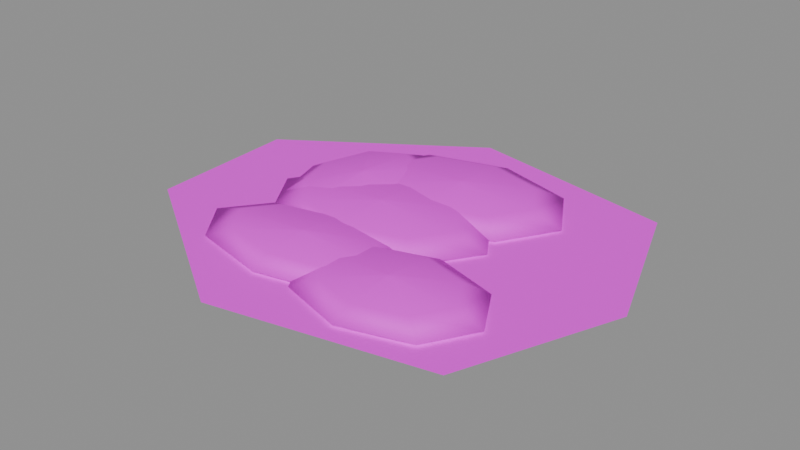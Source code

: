 # Source: grass_optimized.blend  (saved by Blender 4.5.87; exported with 4.5.12 LTS)
import bpy
from mathutils import Matrix  # noqa: F401  (used for matrix-valued properties, if any)

bpy.ops.wm.read_factory_settings(use_empty=True)
scene = bpy.context.scene
scene.name = '组件_grass'

# ---- collections
col_02______grass = bpy.data.collections.new('02_游戏输出_grass'); scene.collection.children.link(col_02______grass)

# ---- images (referenced by path relative to the original .blend; pixels are not part of the script)
import os
ASSET_DIR = os.environ.get("B2B_ASSET_DIR", "")  # directory of the original .blend (textures are referenced by path, not embedded)
HERE = os.path.dirname(os.path.abspath(__file__))  # packed textures are extracted next to this script under _unpacked/

def load_image(name, relpath, width, height, colorspace="sRGB"):
    """Load a texture the original file referenced (path relative to the .blend, or extracted next to this script)."""
    p = next((c for c in (os.path.join(HERE, relpath), os.path.join(ASSET_DIR, relpath)) if relpath and os.path.exists(c)), "")
    if p:
        img = bpy.data.images.load(p, check_existing=True)
        img.name = name
    else:  # same state as the original file: an image datablock whose file is absent (Cycles renders it pink)
        img = bpy.data.images.new(name, width, height)
        img.source = "FILE"
        img.filepath = "//" + (relpath or name)
    img.colorspace_settings.name = colorspace
    return img
img_sea_cabin_timber_8x8_512_png = load_image('sea_cabin_timber_8x8_512.png', 'sea_cabin_timber_8x8_512.png', 1024, 1024, 'sRGB')

# ---- materials (node trees are filled in below, after node groups)
mat_orf2_final_sea_matte = bpy.data.materials.new('ORF2_FINAL_SEA_Matte')

# ---- material node trees
mat_orf2_final_sea_matte.use_nodes = True; mat_orf2_final_sea_matte.node_tree.nodes.clear()
_N = mat_orf2_final_sea_matte.node_tree.nodes; _L = mat_orf2_final_sea_matte.node_tree.links
n0 = _N.new('ShaderNodeBsdfPrincipled'); n0.name = '原理化 BSDF'; n0.location = (0, 0)
n0.inputs[1].default_value = 0.02
n0.inputs[2].default_value = 0.72
n1 = _N.new('ShaderNodeOutputMaterial'); n1.name = '材质输出'; n1.location = (0, 0)
n2 = _N.new('ShaderNodeUVMap'); n2.name = 'UV 贴图'; n2.location = (0, 0)
n2.uv_map = 'PaletteUV'
n3 = _N.new('ShaderNodeTexImage'); n3.name = '图像纹理'; n3.location = (0, 0)
n3.image = img_sea_cabin_timber_8x8_512_png
n3.interpolation = 'Closest'
_L.new(n2.outputs[0], n3.inputs[0])
_L.new(n3.outputs[0], n0.inputs[0])
_L.new(n0.outputs[0], n1.inputs[0])
n1.is_active_output = True

# ---- meshes
me_orf2_grass_0_002 = bpy.data.meshes.new('ORF2_grass_0.002')
me_orf2_grass_0_002.from_pydata([(1.633, -0.02027, 0.08), (1.217, 1.105, 0.08), (-0.3122, 1.411, 0.08), (-1.633, 0.521, 0.08), (-1.577, -0.5717, 0.08), (-0.2738, -1.411, 0.08), (1.205, -1.104, 0.08), (-0.1984, 0.04468, 0.2), (-0.1986, 0.04507, 0.2), (-0.1992, 0.04523, 0.2), (-0.1998, 0.04507, 0.2), (-0.2001, 0.04468, 0.2), (-0.1998, 0.0443, 0.2), (-0.1992, 0.04414, 0.2), (-0.1986, 0.0443, 0.2), (0.3993, 0.04468, 0.1707), (0.224, 0.3159, 0.1707), (-0.1992, 0.4283, 0.1707), (-0.6224, 0.3159, 0.1707), (-0.7978, 0.04468, 0.1707), (-0.6224, -0.2266, 0.1707), (-0.1992, -0.3389, 0.1707), (0.224, -0.2266, 0.1707), (0.6468, 0.04468, 0.1), (0.399, 0.4281, 0.1), (-0.1992, 0.5869, 0.1), (-0.7975, 0.4281, 0.1), (-1.045, 0.04468, 0.1), (-0.7975, -0.3387, 0.1), (-0.1992, -0.4975, 0.1), (0.399, -0.3387, 0.1), (0.3993, 0.04468, 0.02932), (0.224, 0.3159, 0.02932), (-0.1992, 0.4283, 0.02932), (-0.6224, 0.3159, 0.02932), (-0.7978, 0.04468, 0.02932), (-0.6224, -0.2266, 0.02932), (-0.1992, -0.3389, 0.02932), (0.224, -0.2266, 0.02932), (-0.1984, 0.04468, 0.0), (-0.1986, 0.04507, 0.0), (-0.1992, 0.04523, 0.0), (-0.1998, 0.04507, 0.0), (-0.2001, 0.04468, 0.0), (-0.1998, 0.0443, 0.0), (-0.1992, 0.04414, 0.0), (-0.1986, 0.0443, 0.0), (-0.284, -0.578, 0.2), (-0.2843, -0.5777, 0.2), (-0.2848, -0.5776, 0.2), (-0.2854, -0.5777, 0.2), (-0.2856, -0.578, 0.2), (-0.2854, -0.5783, 0.2), (-0.2848, -0.5785, 0.2), (-0.2843, -0.5783, 0.2), (0.2691, -0.578, 0.1707), (0.1069, -0.3629, 0.1707), (-0.2848, -0.2738, 0.1707), (-0.6765, -0.3629, 0.1707), (-0.8388, -0.578, 0.1707), (-0.6765, -0.7931, 0.1707), (-0.2848, -0.8822, 0.1707), (0.1069, -0.7931, 0.1707), (0.4982, -0.578, 0.1), (0.2689, -0.274, 0.1), (-0.2848, -0.1481, 0.1), (-0.8385, -0.274, 0.1), (-1.068, -0.578, 0.1), (-0.8385, -0.8821, 0.1), (-0.2848, -1.008, 0.1), (0.2689, -0.8821, 0.1), (0.2691, -0.578, 0.02932), (0.1069, -0.3629, 0.02932), (-0.2848, -0.2738, 0.02932), (-0.6765, -0.3629, 0.02932), (-0.8388, -0.578, 0.02932), (-0.6765, -0.7931, 0.02932), (-0.2848, -0.8822, 0.02932), (0.1069, -0.7931, 0.02932), (-0.284, -0.578, 0.0), (-0.2843, -0.5777, 0.0), (-0.2848, -0.5776, 0.0), (-0.2854, -0.5777, 0.0), (-0.2856, -0.578, 0.0), (-0.2854, -0.5783, 0.0), (-0.2848, -0.5785, 0.0), (-0.2843, -0.5783, 0.0), (0.4737, -0.6631, 0.2), (0.4735, -0.6628, 0.2), (0.473, -0.6626, 0.2), (0.4726, -0.6628, 0.2), (0.4724, -0.6631, 0.2), (0.4726, -0.6634, 0.2), (0.473, -0.6636, 0.2), (0.4735, -0.6634, 0.2), (0.9438, -0.6631, 0.1707), (0.8059, -0.425, 0.1707), (0.473, -0.3263, 0.1707), (0.1402, -0.425, 0.1707), (0.002282, -0.6631, 0.1707), (0.1402, -0.9012, 0.1707), (0.473, -0.9999, 0.1707), (0.8059, -0.9012, 0.1707), (1.138, -0.6631, 0.1), (0.9436, -0.3265, 0.1), (0.473, -0.1871, 0.1), (0.002517, -0.3265, 0.1), (-0.1924, -0.6631, 0.1), (0.002517, -0.9997, 0.1), (0.473, -1.139, 0.1), (0.9436, -0.9997, 0.1), (0.9438, -0.6631, 0.02932), (0.8059, -0.425, 0.02932), (0.473, -0.3263, 0.02932), (0.1402, -0.425, 0.02932), (0.002282, -0.6631, 0.02932), (0.1402, -0.9012, 0.02932), (0.473, -0.9999, 0.02932), (0.8059, -0.9012, 0.02932), (0.4737, -0.6631, 0.0), (0.4735, -0.6628, 0.0), (0.473, -0.6626, 0.0), (0.4726, -0.6628, 0.0), (0.4724, -0.6631, 0.0), (0.4726, -0.6634, 0.0), (0.473, -0.6636, 0.0), (0.4735, -0.6634, 0.0), (-0.5804, 0.3114, 0.2), (-0.5805, 0.3119, 0.2), (-0.5808, 0.3121, 0.2), (-0.5812, 0.3119, 0.2), (-0.5813, 0.3114, 0.2), (-0.5812, 0.311, 0.2), (-0.5808, 0.3108, 0.2), (-0.5805, 0.311, 0.2), (-0.2442, 0.3114, 0.1707), (-0.3428, 0.6309, 0.1707), (-0.5808, 0.7633, 0.1707), (-0.8188, 0.6309, 0.1707), (-0.9174, 0.3114, 0.1707), (-0.8188, -0.008105, 0.1707), (-0.5808, -0.1405, 0.1707), (-0.3428, -0.008105, 0.1707), (-0.105, 0.3114, 0.1), (-0.2444, 0.7631, 0.1), (-0.5808, 0.9501, 0.1), (-0.9173, 0.7631, 0.1), (-1.057, 0.3114, 0.1), (-0.9173, -0.1402, 0.1), (-0.5808, -0.3273, 0.1), (-0.2444, -0.1402, 0.1), (-0.2442, 0.3114, 0.02932), (-0.3428, 0.6309, 0.02932), (-0.5808, 0.7633, 0.02932), (-0.8188, 0.6309, 0.02932), (-0.9174, 0.3114, 0.02932), (-0.8188, -0.008105, 0.02932), (-0.5808, -0.1405, 0.02932), (-0.3428, -0.008105, 0.02932), (-0.5804, 0.3114, 0.0), (-0.5805, 0.3119, 0.0), (-0.5808, 0.3121, 0.0), (-0.5812, 0.3119, 0.0), (-0.5813, 0.3114, 0.0), (-0.5812, 0.311, 0.0), (-0.5808, 0.3108, 0.0), (-0.5805, 0.311, 0.0), (0.02161, 0.596, 0.2), (0.02137, 0.5964, 0.2), (0.02081, 0.5966, 0.2), (0.02024, 0.5964, 0.2), (0.02, 0.596, 0.2), (0.02024, 0.5956, 0.2), (0.02081, 0.5954, 0.2), (0.02137, 0.5956, 0.2), (0.5877, 0.596, 0.1707), (0.4217, 0.8754, 0.1707), (0.02081, 0.9911, 0.1707), (-0.38, 0.8754, 0.1707), (-0.5461, 0.596, 0.1707), (-0.38, 0.3166, 0.1707), (0.02081, 0.2009, 0.1707), (0.4217, 0.3166, 0.1707), (0.8221, 0.596, 0.1), (0.5874, 0.9909, 0.1), (0.02081, 1.154, 0.1), (-0.5458, 0.9909, 0.1), (-0.7805, 0.596, 0.1), (-0.5458, 0.2011, 0.1), (0.02081, 0.03749, 0.1), (0.5874, 0.2011, 0.1), (0.5877, 0.596, 0.02932), (0.4217, 0.8754, 0.02932), (0.02081, 0.9911, 0.02932), (-0.38, 0.8754, 0.02932), (-0.5461, 0.596, 0.02932), (-0.38, 0.3166, 0.02932), (0.02081, 0.2009, 0.02932), (0.4217, 0.3166, 0.02932), (0.02161, 0.596, 0.0), (0.02137, 0.5964, 0.0), (0.02081, 0.5966, 0.0), (0.02024, 0.5964, 0.0), (0.02, 0.596, 0.0), (0.02024, 0.5956, 0.0), (0.02081, 0.5954, 0.0), (0.02137, 0.5956, 0.0)], [], [(0, 1, 2, 3, 4, 5, 6), (7, 8, 16, 15), (8, 9, 17, 16), (9, 10, 18, 17), (10, 11, 19, 18), (11, 12, 20, 19), (12, 13, 21, 20), (13, 14, 22, 21), (14, 7, 15, 22), (15, 16, 24, 23), (16, 17, 25, 24), (17, 18, 26, 25), (18, 19, 27, 26), (19, 20, 28, 27), (20, 21, 29, 28), (21, 22, 30, 29), (22, 15, 23, 30), (23, 24, 32, 31), (24, 25, 33, 32), (25, 26, 34, 33), (26, 27, 35, 34), (27, 28, 36, 35), (28, 29, 37, 36), (29, 30, 38, 37), (30, 23, 31, 38), (31, 32, 40, 39), (32, 33, 41, 40), (33, 34, 42, 41), (34, 35, 43, 42), (35, 36, 44, 43), (36, 37, 45, 44), (37, 38, 46, 45), (38, 31, 39, 46), (47, 48, 56, 55), (48, 49, 57, 56), (49, 50, 58, 57), (50, 51, 59, 58), (51, 52, 60, 59), (52, 53, 61, 60), (53, 54, 62, 61), (54, 47, 55, 62), (55, 56, 64, 63), (56, 57, 65, 64), (57, 58, 66, 65), (58, 59, 67, 66), (59, 60, 68, 67), (60, 61, 69, 68), (61, 62, 70, 69), (62, 55, 63, 70), (63, 64, 72, 71), (64, 65, 73, 72), (65, 66, 74, 73), (66, 67, 75, 74), (67, 68, 76, 75), (68, 69, 77, 76), (69, 70, 78, 77), (70, 63, 71, 78), (71, 72, 80, 79), (72, 73, 81, 80), (73, 74, 82, 81), (74, 75, 83, 82), (75, 76, 84, 83), (76, 77, 85, 84), (77, 78, 86, 85), (78, 71, 79, 86), (87, 88, 96, 95), (88, 89, 97, 96), (89, 90, 98, 97), (90, 91, 99, 98), (91, 92, 100, 99), (92, 93, 101, 100), (93, 94, 102, 101), (94, 87, 95, 102), (95, 96, 104, 103), (96, 97, 105, 104), (97, 98, 106, 105), (98, 99, 107, 106), (99, 100, 108, 107), (100, 101, 109, 108), (101, 102, 110, 109), (102, 95, 103, 110), (103, 104, 112, 111), (104, 105, 113, 112), (105, 106, 114, 113), (106, 107, 115, 114), (107, 108, 116, 115), (108, 109, 117, 116), (109, 110, 118, 117), (110, 103, 111, 118), (111, 112, 120, 119), (112, 113, 121, 120), (113, 114, 122, 121), (114, 115, 123, 122), (115, 116, 124, 123), (116, 117, 125, 124), (117, 118, 126, 125), (118, 111, 119, 126), (127, 128, 136, 135), (128, 129, 137, 136), (129, 130, 138, 137), (130, 131, 139, 138), (131, 132, 140, 139), (132, 133, 141, 140), (133, 134, 142, 141), (134, 127, 135, 142), (135, 136, 144, 143), (136, 137, 145, 144), (137, 138, 146, 145), (138, 139, 147, 146), (139, 140, 148, 147), (140, 141, 149, 148), (141, 142, 150, 149), (142, 135, 143, 150), (143, 144, 152, 151), (144, 145, 153, 152), (145, 146, 154, 153), (146, 147, 155, 154), (147, 148, 156, 155), (148, 149, 157, 156), (149, 150, 158, 157), (150, 143, 151, 158), (151, 152, 160, 159), (152, 153, 161, 160), (153, 154, 162, 161), (154, 155, 163, 162), (155, 156, 164, 163), (156, 157, 165, 164), (157, 158, 166, 165), (158, 151, 159, 166), (167, 168, 176, 175), (168, 169, 177, 176), (169, 170, 178, 177), (170, 171, 179, 178), (171, 172, 180, 179), (172, 173, 181, 180), (173, 174, 182, 181), (174, 167, 175, 182), (175, 176, 184, 183), (176, 177, 185, 184), (177, 178, 186, 185), (178, 179, 187, 186), (179, 180, 188, 187), (180, 181, 189, 188), (181, 182, 190, 189), (182, 175, 183, 190), (183, 184, 192, 191), (184, 185, 193, 192), (185, 186, 194, 193), (186, 187, 195, 194), (187, 188, 196, 195), (188, 189, 197, 196), (189, 190, 198, 197), (190, 183, 191, 198), (191, 192, 200, 199), (192, 193, 201, 200), (193, 194, 202, 201), (194, 195, 203, 202), (195, 196, 204, 203), (196, 197, 205, 204), (197, 198, 206, 205), (198, 191, 199, 206)])
me_orf2_grass_0_002.polygons.foreach_set('use_smooth', [True] * 161)
_uv = me_orf2_grass_0_002.uv_layers.new(name='PaletteUV')
_uv.uv.foreach_set('vector', [0.5875, 0.5625, 0.5781, 0.582, 0.5569, 0.5869, 0.54, 0.5733, 0.54, 0.5517, 0.5569, 0.5381, 0.5781, 0.543, 0.4625, 0.5625, 0.4375, 0.5875, 0.4125, 0.5625, 0.4375, 0.5375, 0.4625, 0.5625, 0.4375, 0.5875, 0.4125, 0.5625, 0.4375, 0.5375, 0.4625, 0.5625, 0.4375, 0.5875, 0.4125, 0.5625, 0.4375, 0.5375, 0.5875, 0.5625, 0.5625, 0.5875, 0.5375, 0.5625, 0.5625, 0.5375, 0.4625, 0.5625, 0.4375, 0.5875, 0.4125, 0.5625, 0.4375, 0.5375, 0.4625, 0.5625, 0.4375, 0.5875, 0.4125, 0.5625, 0.4375, 0.5375, 0.4625, 0.5625, 0.4375, 0.5875, 0.4125, 0.5625, 0.4375, 0.5375, 0.5875, 0.5625, 0.5625, 0.5875, 0.5375, 0.5625, 0.5625, 0.5375, 0.4625, 0.5625, 0.4375, 0.5875, 0.4125, 0.5625, 0.4375, 0.5375, 0.4625, 0.5625, 0.4375, 0.5875, 0.4125, 0.5625, 0.4375, 0.5375, 0.4625, 0.5625, 0.4375, 0.5875, 0.4125, 0.5625, 0.4375, 0.5375, 0.5875, 0.5625, 0.5625, 0.5875, 0.5375, 0.5625, 0.5625, 0.5375, 0.4625, 0.5625, 0.4375, 0.5875, 0.4125, 0.5625, 0.4375, 0.5375, 0.4625, 0.5625, 0.4375, 0.5875, 0.4125, 0.5625, 0.4375, 0.5375, 0.4625, 0.5625, 0.4375, 0.5875, 0.4125, 0.5625, 0.4375, 0.5375, 0.5875, 0.5625, 0.5625, 0.5875, 0.5375, 0.5625, 0.5625, 0.5375, 0.4625, 0.5625, 0.4375, 0.5875, 0.4125, 0.5625, 0.4375, 0.5375, 0.4625, 0.5625, 0.4375, 0.5875, 0.4125, 0.5625, 0.4375, 0.5375, 0.4625, 0.5625, 0.4375, 0.5875, 0.4125, 0.5625, 0.4375, 0.5375, 0.5875, 0.5625, 0.5625, 0.5875, 0.5375, 0.5625, 0.5625, 0.5375, 0.4625, 0.5625, 0.4375, 0.5875, 0.4125, 0.5625, 0.4375, 0.5375, 0.4625, 0.5625, 0.4375, 0.5875, 0.4125, 0.5625, 0.4375, 0.5375, 0.4625, 0.5625, 0.4375, 0.5875, 0.4125, 0.5625, 0.4375, 0.5375, 0.5875, 0.5625, 0.5625, 0.5875, 0.5375, 0.5625, 0.5625, 0.5375, 0.4625, 0.5625, 0.4375, 0.5875, 0.4125, 0.5625, 0.4375, 0.5375, 0.4625, 0.5625, 0.4375, 0.5875, 0.4125, 0.5625, 0.4375, 0.5375, 0.4625, 0.5625, 0.4375, 0.5875, 0.4125, 0.5625, 0.4375, 0.5375, 0.5875, 0.5625, 0.5625, 0.5875, 0.5375, 0.5625, 0.5625, 0.5375, 0.4625, 0.5625, 0.4375, 0.5875, 0.4125, 0.5625, 0.4375, 0.5375, 0.4625, 0.5625, 0.4375, 0.5875, 0.4125, 0.5625, 0.4375, 0.5375, 0.4625, 0.5625, 0.4375, 0.5875, 0.4125, 0.5625, 0.4375, 0.5375, 0.5875, 0.5625, 0.5625, 0.5875, 0.5375, 0.5625, 0.5625, 0.5375, 0.4625, 0.5625, 0.4375, 0.5875, 0.4125, 0.5625, 0.4375, 0.5375, 0.4625, 0.5625, 0.4375, 0.5875, 0.4125, 0.5625, 0.4375, 0.5375, 0.4625, 0.5625, 0.4375, 0.5875, 0.4125, 0.5625, 0.4375, 0.5375, 0.5875, 0.5625, 0.5625, 0.5875, 0.5375, 0.5625, 0.5625, 0.5375, 0.4625, 0.5625, 0.4375, 0.5875, 0.4125, 0.5625, 0.4375, 0.5375, 0.4625, 0.5625, 0.4375, 0.5875, 0.4125, 0.5625, 0.4375, 0.5375, 0.4625, 0.5625, 0.4375, 0.5875, 0.4125, 0.5625, 0.4375, 0.5375, 0.5875, 0.5625, 0.5625, 0.5875, 0.5375, 0.5625, 0.5625, 0.5375, 0.4625, 0.5625, 0.4375, 0.5875, 0.4125, 0.5625, 0.4375, 0.5375, 0.4625, 0.5625, 0.4375, 0.5875, 0.4125, 0.5625, 0.4375, 0.5375, 0.4625, 0.5625, 0.4375, 0.5875, 0.4125, 0.5625, 0.4375, 0.5375, 0.5875, 0.5625, 0.5625, 0.5875, 0.5375, 0.5625, 0.5625, 0.5375, 0.4625, 0.5625, 0.4375, 0.5875, 0.4125, 0.5625, 0.4375, 0.5375, 0.4625, 0.5625, 0.4375, 0.5875, 0.4125, 0.5625, 0.4375, 0.5375, 0.4625, 0.5625, 0.4375, 0.5875, 0.4125, 0.5625, 0.4375, 0.5375, 0.5875, 0.5625, 0.5625, 0.5875, 0.5375, 0.5625, 0.5625, 0.5375, 0.4625, 0.5625, 0.4375, 0.5875, 0.4125, 0.5625, 0.4375, 0.5375, 0.4625, 0.5625, 0.4375, 0.5875, 0.4125, 0.5625, 0.4375, 0.5375, 0.4625, 0.5625, 0.4375, 0.5875, 0.4125, 0.5625, 0.4375, 0.5375, 0.5875, 0.5625, 0.5625, 0.5875, 0.5375, 0.5625, 0.5625, 0.5375, 0.4625, 0.5625, 0.4375, 0.5875, 0.4125, 0.5625, 0.4375, 0.5375, 0.4625, 0.5625, 0.4375, 0.5875, 0.4125, 0.5625, 0.4375, 0.5375, 0.4625, 0.5625, 0.4375, 0.5875, 0.4125, 0.5625, 0.4375, 0.5375, 0.5875, 0.5625, 0.5625, 0.5875, 0.5375, 0.5625, 0.5625, 0.5375, 0.4625, 0.5625, 0.4375, 0.5875, 0.4125, 0.5625, 0.4375, 0.5375, 0.4625, 0.5625, 0.4375, 0.5875, 0.4125, 0.5625, 0.4375, 0.5375, 0.4625, 0.5625, 0.4375, 0.5875, 0.4125, 0.5625, 0.4375, 0.5375, 0.5875, 0.5625, 0.5625, 0.5875, 0.5375, 0.5625, 0.5625, 0.5375, 0.4625, 0.5625, 0.4375, 0.5875, 0.4125, 0.5625, 0.4375, 0.5375, 0.4625, 0.5625, 0.4375, 0.5875, 0.4125, 0.5625, 0.4375, 0.5375, 0.4625, 0.5625, 0.4375, 0.5875, 0.4125, 0.5625, 0.4375, 0.5375, 0.5875, 0.5625, 0.5625, 0.5875, 0.5375, 0.5625, 0.5625, 0.5375, 0.4625, 0.5625, 0.4375, 0.5875, 0.4125, 0.5625, 0.4375, 0.5375, 0.4625, 0.5625, 0.4375, 0.5875, 0.4125, 0.5625, 0.4375, 0.5375, 0.4625, 0.5625, 0.4375, 0.5875, 0.4125, 0.5625, 0.4375, 0.5375, 0.5875, 0.5625, 0.5625, 0.5875, 0.5375, 0.5625, 0.5625, 0.5375, 0.4625, 0.5625, 0.4375, 0.5875, 0.4125, 0.5625, 0.4375, 0.5375, 0.4625, 0.5625, 0.4375, 0.5875, 0.4125, 0.5625, 0.4375, 0.5375, 0.4625, 0.5625, 0.4375, 0.5875, 0.4125, 0.5625, 0.4375, 0.5375, 0.5875, 0.5625, 0.5625, 0.5875, 0.5375, 0.5625, 0.5625, 0.5375, 0.4625, 0.5625, 0.4375, 0.5875, 0.4125, 0.5625, 0.4375, 0.5375, 0.4625, 0.5625, 0.4375, 0.5875, 0.4125, 0.5625, 0.4375, 0.5375, 0.4625, 0.5625, 0.4375, 0.5875, 0.4125, 0.5625, 0.4375, 0.5375, 0.5875, 0.5625, 0.5625, 0.5875, 0.5375, 0.5625, 0.5625, 0.5375, 0.4625, 0.5625, 0.4375, 0.5875, 0.4125, 0.5625, 0.4375, 0.5375, 0.4625, 0.5625, 0.4375, 0.5875, 0.4125, 0.5625, 0.4375, 0.5375, 0.4625, 0.5625, 0.4375, 0.5875, 0.4125, 0.5625, 0.4375, 0.5375, 0.5875, 0.5625, 0.5625, 0.5875, 0.5375, 0.5625, 0.5625, 0.5375, 0.4625, 0.5625, 0.4375, 0.5875, 0.4125, 0.5625, 0.4375, 0.5375, 0.4625, 0.5625, 0.4375, 0.5875, 0.4125, 0.5625, 0.4375, 0.5375, 0.4625, 0.5625, 0.4375, 0.5875, 0.4125, 0.5625, 0.4375, 0.5375, 0.5875, 0.5625, 0.5625, 0.5875, 0.5375, 0.5625, 0.5625, 0.5375, 0.4625, 0.5625, 0.4375, 0.5875, 0.4125, 0.5625, 0.4375, 0.5375, 0.4625, 0.5625, 0.4375, 0.5875, 0.4125, 0.5625, 0.4375, 0.5375, 0.4625, 0.5625, 0.4375, 0.5875, 0.4125, 0.5625, 0.4375, 0.5375, 0.5875, 0.5625, 0.5625, 0.5875, 0.5375, 0.5625, 0.5625, 0.5375, 0.4625, 0.5625, 0.4375, 0.5875, 0.4125, 0.5625, 0.4375, 0.5375, 0.4625, 0.5625, 0.4375, 0.5875, 0.4125, 0.5625, 0.4375, 0.5375, 0.4625, 0.5625, 0.4375, 0.5875, 0.4125, 0.5625, 0.4375, 0.5375, 0.5875, 0.5625, 0.5625, 0.5875, 0.5375, 0.5625, 0.5625, 0.5375, 0.4625, 0.5625, 0.4375, 0.5875, 0.4125, 0.5625, 0.4375, 0.5375, 0.4625, 0.5625, 0.4375, 0.5875, 0.4125, 0.5625, 0.4375, 0.5375, 0.4625, 0.5625, 0.4375, 0.5875, 0.4125, 0.5625, 0.4375, 0.5375, 0.5875, 0.5625, 0.5625, 0.5875, 0.5375, 0.5625, 0.5625, 0.5375, 0.4625, 0.5625, 0.4375, 0.5875, 0.4125, 0.5625, 0.4375, 0.5375, 0.4625, 0.5625, 0.4375, 0.5875, 0.4125, 0.5625, 0.4375, 0.5375, 0.4625, 0.5625, 0.4375, 0.5875, 0.4125, 0.5625, 0.4375, 0.5375, 0.5875, 0.5625, 0.5625, 0.5875, 0.5375, 0.5625, 0.5625, 0.5375, 0.4625, 0.5625, 0.4375, 0.5875, 0.4125, 0.5625, 0.4375, 0.5375, 0.4625, 0.5625, 0.4375, 0.5875, 0.4125, 0.5625, 0.4375, 0.5375, 0.4625, 0.5625, 0.4375, 0.5875, 0.4125, 0.5625, 0.4375, 0.5375, 0.5875, 0.5625, 0.5625, 0.5875, 0.5375, 0.5625, 0.5625, 0.5375, 0.4625, 0.5625, 0.4375, 0.5875, 0.4125, 0.5625, 0.4375, 0.5375, 0.4625, 0.5625, 0.4375, 0.5875, 0.4125, 0.5625, 0.4375, 0.5375, 0.4625, 0.5625, 0.4375, 0.5875, 0.4125, 0.5625, 0.4375, 0.5375, 0.5875, 0.5625, 0.5625, 0.5875, 0.5375, 0.5625, 0.5625, 0.5375, 0.4625, 0.5625, 0.4375, 0.5875, 0.4125, 0.5625, 0.4375, 0.5375, 0.4625, 0.5625, 0.4375, 0.5875, 0.4125, 0.5625, 0.4375, 0.5375, 0.4625, 0.5625, 0.4375, 0.5875, 0.4125, 0.5625, 0.4375, 0.5375, 0.5875, 0.5625, 0.5625, 0.5875, 0.5375, 0.5625, 0.5625, 0.5375, 0.4625, 0.5625, 0.4375, 0.5875, 0.4125, 0.5625, 0.4375, 0.5375, 0.4625, 0.5625, 0.4375, 0.5875, 0.4125, 0.5625, 0.4375, 0.5375, 0.4625, 0.5625, 0.4375, 0.5875, 0.4125, 0.5625, 0.4375, 0.5375, 0.5875, 0.5625, 0.5625, 0.5875, 0.5375, 0.5625, 0.5625, 0.5375, 0.4625, 0.5625, 0.4375, 0.5875, 0.4125, 0.5625, 0.4375, 0.5375, 0.4625, 0.5625, 0.4375, 0.5875, 0.4125, 0.5625, 0.4375, 0.5375, 0.4625, 0.5625, 0.4375, 0.5875, 0.4125, 0.5625, 0.4375, 0.5375, 0.5875, 0.5625, 0.5625, 0.5875, 0.5375, 0.5625, 0.5625, 0.5375, 0.4625, 0.5625, 0.4375, 0.5875, 0.4125, 0.5625, 0.4375, 0.5375, 0.4625, 0.5625, 0.4375, 0.5875, 0.4125, 0.5625, 0.4375, 0.5375, 0.4625, 0.5625, 0.4375, 0.5875, 0.4125, 0.5625, 0.4375, 0.5375, 0.5875, 0.5625, 0.5625, 0.5875, 0.5375, 0.5625, 0.5625, 0.5375, 0.4625, 0.5625, 0.4375, 0.5875, 0.4125, 0.5625, 0.4375, 0.5375, 0.4625, 0.5625, 0.4375, 0.5875, 0.4125, 0.5625, 0.4375, 0.5375, 0.4625, 0.5625, 0.4375, 0.5875, 0.4125, 0.5625, 0.4375, 0.5375, 0.5875, 0.5625, 0.5625, 0.5875, 0.5375, 0.5625, 0.5625, 0.5375, 0.4625, 0.5625, 0.4375, 0.5875, 0.4125, 0.5625, 0.4375, 0.5375, 0.4625, 0.5625, 0.4375, 0.5875, 0.4125, 0.5625, 0.4375, 0.5375, 0.4625, 0.5625, 0.4375, 0.5875, 0.4125, 0.5625, 0.4375, 0.5375, 0.5875, 0.5625, 0.5625, 0.5875, 0.5375, 0.5625, 0.5625, 0.5375, 0.4625, 0.5625, 0.4375, 0.5875, 0.4125, 0.5625, 0.4375, 0.5375, 0.4625, 0.5625, 0.4375, 0.5875, 0.4125, 0.5625, 0.4375, 0.5375, 0.4625, 0.5625, 0.4375, 0.5875, 0.4125, 0.5625, 0.4375, 0.5375, 0.5875, 0.5625, 0.5625, 0.5875, 0.5375, 0.5625, 0.5625, 0.5375, 0.4625, 0.5625, 0.4375, 0.5875, 0.4125, 0.5625, 0.4375, 0.5375, 0.4625, 0.5625, 0.4375, 0.5875, 0.4125, 0.5625, 0.4375, 0.5375, 0.4625, 0.5625, 0.4375, 0.5875, 0.4125, 0.5625, 0.4375, 0.5375, 0.5875, 0.5625, 0.5625, 0.5875, 0.5375, 0.5625, 0.5625, 0.5375, 0.4625, 0.5625, 0.4375, 0.5875, 0.4125, 0.5625, 0.4375, 0.5375, 0.4625, 0.5625, 0.4375, 0.5875, 0.4125, 0.5625, 0.4375, 0.5375, 0.4625, 0.5625, 0.4375, 0.5875, 0.4125, 0.5625, 0.4375, 0.5375, 0.5875, 0.5625, 0.5625, 0.5875, 0.5375, 0.5625, 0.5625, 0.5375, 0.4625, 0.5625, 0.4375, 0.5875, 0.4125, 0.5625, 0.4375, 0.5375, 0.4625, 0.5625, 0.4375, 0.5875, 0.4125, 0.5625, 0.4375, 0.5375, 0.4625, 0.5625, 0.4375, 0.5875, 0.4125, 0.5625, 0.4375, 0.5375, 0.5875, 0.5625, 0.5625, 0.5875, 0.5375, 0.5625, 0.5625, 0.5375, 0.4625, 0.5625, 0.4375, 0.5875, 0.4125, 0.5625, 0.4375, 0.5375, 0.4625, 0.5625, 0.4375, 0.5875, 0.4125, 0.5625, 0.4375, 0.5375, 0.4625, 0.5625, 0.4375, 0.5875, 0.4125, 0.5625, 0.4375, 0.5375, 0.5875, 0.5625, 0.5625, 0.5875, 0.5375, 0.5625, 0.5625, 0.5375, 0.4625, 0.5625, 0.4375, 0.5875, 0.4125, 0.5625, 0.4375, 0.5375, 0.4625, 0.5625, 0.4375, 0.5875, 0.4125, 0.5625, 0.4375, 0.5375, 0.4625, 0.5625, 0.4375, 0.5875, 0.4125, 0.5625, 0.4375, 0.5375, 0.5875, 0.5625, 0.5625, 0.5875, 0.5375, 0.5625, 0.5625, 0.5375, 0.4625, 0.5625, 0.4375, 0.5875, 0.4125, 0.5625, 0.4375, 0.5375, 0.4625, 0.5625, 0.4375, 0.5875, 0.4125, 0.5625, 0.4375, 0.5375, 0.4625, 0.5625, 0.4375, 0.5875, 0.4125, 0.5625, 0.4375, 0.5375, 0.5875, 0.5625, 0.5625, 0.5875, 0.5375, 0.5625, 0.5625, 0.5375])
me_orf2_grass_0_002.materials.append(mat_orf2_final_sea_matte)
me_orf2_grass_0_002.update()

# ---- objects
ob_orf2_______0_001 = bpy.data.objects.new('ORF2_半野生草皮_0.001', me_orf2_grass_0_002)

# ---- transforms, parenting, visibility, modifiers, constraints
ob_orf2_______0_001.location = (0.0, 0.0, 0.0)

# ---- collection membership
col_02______grass.objects.link(ob_orf2_______0_001)

# ---- scene / render settings (as saved in the file)
scene.frame_start = 1; scene.frame_end = 250; scene.frame_set(1)
scene.render.engine = 'BLENDER_EEVEE_NEXT'
scene.render.image_settings.exr_codec = 'NONE'
scene.render.simplify_subdivision_render = 0
scene.render.simplify_child_particles_render = 0.0
scene.eevee.use_volume_custom_range = False
scene.eevee.use_fast_gi = False
scene.eevee.use_shadows = False
scene.view_settings.white_balance_temperature = 0.0
scene.view_settings.white_balance_tint = 0.0
scene.view_settings.white_balance_whitepoint = (2.97, 0.5193, -0.0414)
bpy.context.view_layer.update()

# ---- added for rendering (the .blend has no active camera and no usable light): camera, sun + grey world if the file has none
cam_auto = bpy.data.cameras.new('AutoCamera')
cam_auto.lens = 50.0
cam_auto.sensor_width = 36.0
cam_auto.clip_end = 1000.0
ob_auto_camera = bpy.data.objects.new('AutoCamera', cam_auto)
scene.collection.objects.link(ob_auto_camera)
ob_auto_camera.location = (3.99877, -4.79853, 3.29902)
ob_auto_camera.rotation_euler = (1.09748, -7.21219e-08, 0.694738)
scene.camera = ob_auto_camera
light_auto_sun = bpy.data.lights.new('AutoSun', 'SUN')
light_auto_sun.energy = 3.0
light_auto_sun.angle = 0.0523599
ob_auto_sun = bpy.data.objects.new('AutoSun', light_auto_sun)
scene.collection.objects.link(ob_auto_sun)
ob_auto_sun.rotation_euler = (0.872665, 0.174533, 0.523599)
if scene.world is None:
    world_auto = bpy.data.worlds.new('AutoWorld')
    world_auto.color = (0.3, 0.3, 0.3)
    scene.world = world_auto
bpy.context.view_layer.update()
